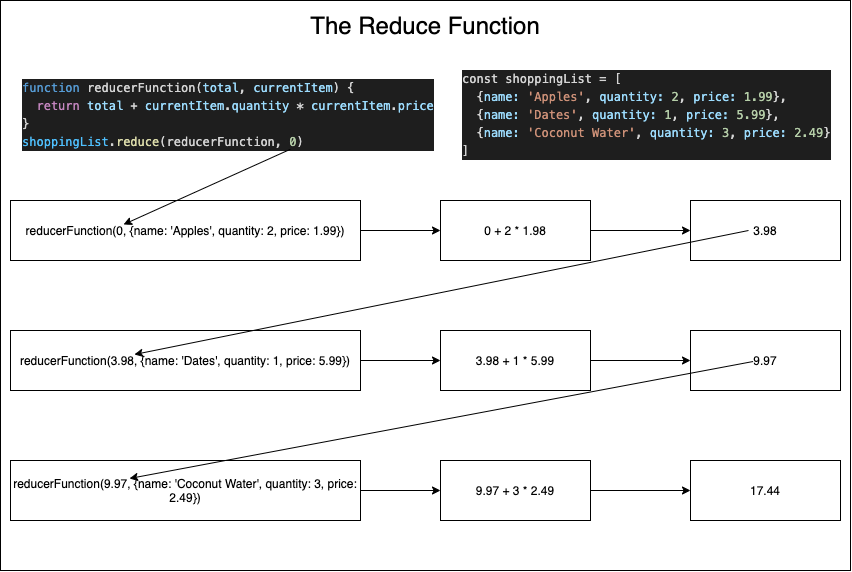

The diagram above was exported from draw.io. Its source (the exported page's mxGraphModel, read from the mxfile embedded in the PNG):
<mxGraphModel dx="818" dy="397" grid="1" gridSize="10" guides="1" tooltips="1" connect="1" arrows="1" fold="1" page="1" pageScale="1" pageWidth="850" pageHeight="1100" math="0" shadow="0">
  <root>
    <mxCell id="0" />
    <mxCell id="1" parent="0" />
    <mxCell id="2" value="" style="rounded=0;whiteSpace=wrap;html=1;" parent="1" vertex="1">
      <mxGeometry width="850" height="570" as="geometry" />
    </mxCell>
    <mxCell id="5" value="&lt;div style=&quot;color: rgb(212 , 212 , 212) ; background-color: rgb(30 , 30 , 30) ; font-family: &amp;#34;menlo&amp;#34; , &amp;#34;monaco&amp;#34; , &amp;#34;courier new&amp;#34; , monospace ; line-height: 18px&quot;&gt;&lt;div&gt;const shoppingList = [&lt;/div&gt;&lt;div&gt;&amp;nbsp; {&lt;span style=&quot;color: #9cdcfe&quot;&gt;name:&lt;/span&gt; &lt;span style=&quot;color: #ce9178&quot;&gt;'Apples'&lt;/span&gt;, &lt;span style=&quot;color: #9cdcfe&quot;&gt;quantity:&lt;/span&gt; &lt;span style=&quot;color: #b5cea8&quot;&gt;2&lt;/span&gt;, &lt;span style=&quot;color: #9cdcfe&quot;&gt;price:&lt;/span&gt; &lt;span style=&quot;color: #b5cea8&quot;&gt;1.99&lt;/span&gt;},&lt;/div&gt;&lt;div&gt;&amp;nbsp; {&lt;span style=&quot;color: #9cdcfe&quot;&gt;name:&lt;/span&gt; &lt;span style=&quot;color: #ce9178&quot;&gt;'Dates'&lt;/span&gt;, &lt;span style=&quot;color: #9cdcfe&quot;&gt;quantity:&lt;/span&gt; &lt;span style=&quot;color: #b5cea8&quot;&gt;1&lt;/span&gt;, &lt;span style=&quot;color: #9cdcfe&quot;&gt;price:&lt;/span&gt; &lt;span style=&quot;color: #b5cea8&quot;&gt;5.99&lt;/span&gt;},&lt;/div&gt;&lt;div&gt;&amp;nbsp; {&lt;span style=&quot;color: #9cdcfe&quot;&gt;name:&lt;/span&gt; &lt;span style=&quot;color: #ce9178&quot;&gt;'Coconut Water'&lt;/span&gt;, &lt;span style=&quot;color: #9cdcfe&quot;&gt;quantity:&lt;/span&gt; &lt;span style=&quot;color: #b5cea8&quot;&gt;3&lt;/span&gt;, &lt;span style=&quot;color: #9cdcfe&quot;&gt;price:&lt;/span&gt; &lt;span style=&quot;color: #b5cea8&quot;&gt;2.49&lt;/span&gt;}&lt;/div&gt;&lt;div&gt;]&lt;/div&gt;&lt;/div&gt;" style="text;html=1;strokeColor=none;fillColor=none;align=left;verticalAlign=middle;whiteSpace=wrap;rounded=0;" vertex="1" parent="1">
      <mxGeometry x="460" y="89" width="390" height="50" as="geometry" />
    </mxCell>
    <mxCell id="6" value="&lt;div style=&quot;color: rgb(212 , 212 , 212) ; background-color: rgb(30 , 30 , 30) ; font-family: &amp;#34;menlo&amp;#34; , &amp;#34;monaco&amp;#34; , &amp;#34;courier new&amp;#34; , monospace ; font-weight: normal ; font-size: 12px ; line-height: 18px&quot;&gt;&lt;div&gt;&lt;div&gt;&lt;span style=&quot;color: rgb(86 , 156 , 214)&quot;&gt;function&lt;/span&gt;&amp;nbsp;reducerFunction(&lt;span style=&quot;color: rgb(156 , 220 , 254)&quot;&gt;total&lt;/span&gt;,&amp;nbsp;&lt;span style=&quot;color: rgb(156 , 220 , 254)&quot;&gt;currentItem&lt;/span&gt;) {&lt;/div&gt;&lt;div&gt;&lt;span style=&quot;color: rgb(197 , 134 , 192)&quot;&gt;&amp;nbsp; return&lt;/span&gt;&amp;nbsp;&lt;span style=&quot;color: rgb(156 , 220 , 254)&quot;&gt;total&lt;/span&gt;&amp;nbsp;+&amp;nbsp;&lt;span style=&quot;color: rgb(156 , 220 , 254)&quot;&gt;currentItem&lt;/span&gt;.&lt;span style=&quot;color: rgb(156 , 220 , 254)&quot;&gt;quantity&lt;/span&gt;&amp;nbsp;*&amp;nbsp;&lt;span style=&quot;color: rgb(156 , 220 , 254)&quot;&gt;currentItem&lt;/span&gt;.&lt;span style=&quot;color: rgb(156 , 220 , 254)&quot;&gt;price&lt;/span&gt;&lt;/div&gt;&lt;div&gt;}&lt;/div&gt;&lt;/div&gt;&lt;div&gt;&lt;span style=&quot;color: #4fc1ff&quot;&gt;shoppingList&lt;/span&gt;&lt;span style=&quot;color: #d4d4d4&quot;&gt;.&lt;/span&gt;&lt;span style=&quot;color: #dcdcaa&quot;&gt;reduce&lt;/span&gt;&lt;span style=&quot;color: #d4d4d4&quot;&gt;(reducerFunction&lt;/span&gt;, &lt;span style=&quot;color: rgb(181 , 206 , 168)&quot;&gt;0&lt;/span&gt;)&lt;/div&gt;&lt;/div&gt;" style="text;html=1;strokeColor=none;fillColor=none;align=left;verticalAlign=middle;whiteSpace=wrap;rounded=0;" vertex="1" parent="1">
      <mxGeometry x="20" y="89" width="425" height="50" as="geometry" />
    </mxCell>
    <mxCell id="9" value="" style="edgeStyle=none;html=1;" edge="1" parent="1" target="8">
      <mxGeometry relative="1" as="geometry">
        <mxPoint x="590" y="230" as="sourcePoint" />
      </mxGeometry>
    </mxCell>
    <mxCell id="21" value="" style="edgeStyle=none;html=1;" edge="1" parent="1" source="7" target="20">
      <mxGeometry relative="1" as="geometry" />
    </mxCell>
    <mxCell id="7" value="reducerFunction(0, {name: 'Apples', quantity: 2, price: 1.99})" style="rounded=0;whiteSpace=wrap;html=1;" vertex="1" parent="1">
      <mxGeometry x="10" y="200" width="350" height="60" as="geometry" />
    </mxCell>
    <mxCell id="8" value="3.98" style="rounded=0;whiteSpace=wrap;html=1;" vertex="1" parent="1">
      <mxGeometry x="690" y="200" width="150" height="60" as="geometry" />
    </mxCell>
    <mxCell id="23" value="" style="edgeStyle=none;html=1;" edge="1" parent="1" source="10" target="22">
      <mxGeometry relative="1" as="geometry" />
    </mxCell>
    <mxCell id="10" value="reducerFunction(3.98, {name: 'Dates', quantity: 1, price: 5.99})" style="rounded=0;whiteSpace=wrap;html=1;" vertex="1" parent="1">
      <mxGeometry x="10" y="330" width="350" height="60" as="geometry" />
    </mxCell>
    <mxCell id="11" value="" style="edgeStyle=none;html=1;" edge="1" target="12" parent="1">
      <mxGeometry relative="1" as="geometry">
        <mxPoint x="590" y="360" as="sourcePoint" />
      </mxGeometry>
    </mxCell>
    <mxCell id="12" value="9.97" style="rounded=0;whiteSpace=wrap;html=1;" vertex="1" parent="1">
      <mxGeometry x="690" y="330" width="150" height="60" as="geometry" />
    </mxCell>
    <mxCell id="16" value="reducerFunction(9.97, {name: 'Coconut Water', quantity: 3, price: 2.49})" style="rounded=0;whiteSpace=wrap;html=1;" vertex="1" parent="1">
      <mxGeometry x="10" y="460" width="350" height="60" as="geometry" />
    </mxCell>
    <mxCell id="18" value="17.44" style="rounded=0;whiteSpace=wrap;html=1;" vertex="1" parent="1">
      <mxGeometry x="690" y="460" width="150" height="60" as="geometry" />
    </mxCell>
    <mxCell id="24" value="" style="edgeStyle=none;html=1;" edge="1" parent="1">
      <mxGeometry relative="1" as="geometry">
        <mxPoint x="590" y="490" as="sourcePoint" />
        <mxPoint x="690" y="490" as="targetPoint" />
      </mxGeometry>
    </mxCell>
    <mxCell id="26" value="" style="edgeStyle=none;html=1;" edge="1" target="25" parent="1">
      <mxGeometry relative="1" as="geometry">
        <mxPoint x="360" y="490" as="sourcePoint" />
      </mxGeometry>
    </mxCell>
    <mxCell id="3" value="foreground" parent="0" />
    <mxCell id="4" value="&lt;font style=&quot;font-size: 24px&quot;&gt;The Reduce Function&lt;/font&gt;" style="text;html=1;strokeColor=none;fillColor=none;align=center;verticalAlign=middle;whiteSpace=wrap;rounded=0;" parent="3" vertex="1">
      <mxGeometry width="850" height="50" as="geometry" />
    </mxCell>
    <mxCell id="14" value="arrows" parent="0" />
    <mxCell id="15" value="" style="endArrow=classic;html=1;entryX=0.354;entryY=0.4;entryDx=0;entryDy=0;entryPerimeter=0;" edge="1" parent="14" target="10">
      <mxGeometry width="50" height="50" relative="1" as="geometry">
        <mxPoint x="748" y="230" as="sourcePoint" />
        <mxPoint x="460" y="180" as="targetPoint" />
      </mxGeometry>
    </mxCell>
    <mxCell id="19" value="" style="endArrow=classic;html=1;exitX=0.417;exitY=0.517;exitDx=0;exitDy=0;exitPerimeter=0;entryX=0.34;entryY=0.3;entryDx=0;entryDy=0;entryPerimeter=0;" edge="1" parent="14" source="12" target="16">
      <mxGeometry width="50" height="50" relative="1" as="geometry">
        <mxPoint x="650.1" y="360" as="sourcePoint" />
        <mxPoint x="140.00000000000009" y="478" as="targetPoint" />
      </mxGeometry>
    </mxCell>
    <mxCell id="20" value="0 + 2 * 1.98" style="rounded=0;whiteSpace=wrap;html=1;" vertex="1" parent="14">
      <mxGeometry x="440" y="200" width="150" height="60" as="geometry" />
    </mxCell>
    <mxCell id="22" value="3.98 + 1 * 5.99" style="rounded=0;whiteSpace=wrap;html=1;" vertex="1" parent="14">
      <mxGeometry x="440" y="330" width="150" height="60" as="geometry" />
    </mxCell>
    <mxCell id="25" value="9.97 + 3 * 2.49" style="rounded=0;whiteSpace=wrap;html=1;" vertex="1" parent="14">
      <mxGeometry x="440" y="460" width="150" height="60" as="geometry" />
    </mxCell>
    <mxCell id="27" value="" style="endArrow=classic;html=1;exitX=0.341;exitY=0.261;exitDx=0;exitDy=0;exitPerimeter=0;entryX=0.323;entryY=0.4;entryDx=0;entryDy=0;entryPerimeter=0;" edge="1" parent="14" source="2" target="7">
      <mxGeometry width="50" height="50" relative="1" as="geometry">
        <mxPoint x="660" y="400" as="sourcePoint" />
        <mxPoint x="710" y="350" as="targetPoint" />
      </mxGeometry>
    </mxCell>
  </root>
</mxGraphModel>